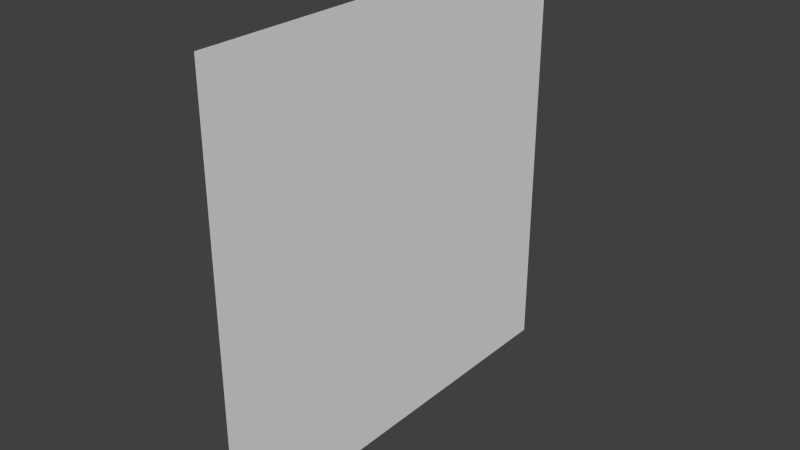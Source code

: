 # Source: DecoSquare.blend  (saved by Blender 2.76.0; exported with 4.5.12 LTS)
import bpy
from mathutils import Matrix  # noqa: F401  (used for matrix-valued properties, if any)

bpy.ops.wm.read_factory_settings(use_empty=True)
scene = bpy.context.scene
scene.name = 'Scene'

# ---- collections
col_collection_1 = bpy.data.collections.new('Collection 1'); scene.collection.children.link(col_collection_1)

# ---- materials (node trees are filled in below, after node groups)
mat_walldeco = bpy.data.materials.new('WallDeco')
mat_walldeco.alpha_threshold = 0.0
mat_walldeco.roughness = 0.5

# ---- material node trees
mat_walldeco.use_nodes = True; mat_walldeco.node_tree.nodes.clear()
_N = mat_walldeco.node_tree.nodes; _L = mat_walldeco.node_tree.links
n0 = _N.new('ShaderNodeOutputMaterial'); n0.name = 'Material Output'; n0.location = (300, 300)
n1 = _N.new('ShaderNodeBsdfDiffuse'); n1.name = 'Diffuse BSDF'; n1.location = (10, 300)
_L.new(n1.outputs[0], n0.inputs[0])
n0.is_active_output = True

# ---- world
world_world = bpy.data.worlds.new('World'); scene.world = world_world
world_world.color = (0.05088, 0.05088, 0.05088)
world_world.use_sun_shadow = False
world_world.sun_shadow_jitter_overblur = 0.0
world_world.cycles.sampling_method = 'MANUAL'
world_world.cycles.sample_map_resolution = 256

# ---- meshes
me_plane_001 = bpy.data.meshes.new('Plane.001')
me_plane_001.from_pydata([(1.776e-15, -0.2263, -0.2263), (-1.979e-08, 0.2263, -0.2263), (1.979e-08, -0.2263, 0.2263), (-1.776e-15, 0.2263, 0.2263)], [], [(0, 1, 3, 2)])
_uv = me_plane_001.uv_layers.new(name='UVMap')
_uv.uv.foreach_set('vector', [0.0939, 0.6379, 0.4054, 0.6379, 0.4054, 0.9494, 0.0939, 0.9494])
me_plane_001.materials.append(mat_walldeco)
me_plane_001.use_remesh_preserve_volume = False
me_plane_001.use_remesh_preserve_attributes = False
me_plane_001.use_mirror_vertex_groups = False
me_plane_001.update()

# ---- objects
ob_plane_001 = bpy.data.objects.new('Plane.001', me_plane_001)

# ---- transforms, parenting, visibility, modifiers, constraints
ob_plane_001.location = (0.0, 0.0, 0.0)
ob_plane_001.lineart.crease_threshold = 0.0

# ---- collection membership
col_collection_1.objects.link(ob_plane_001)

# ---- scene / render settings (as saved in the file)
scene.frame_start = 1; scene.frame_end = 250; scene.frame_set(1)
scene.render.engine = 'CYCLES'
scene.render.resolution_percentage = 50
scene.render.dither_intensity = 0.0
scene.cycles.use_denoising = False
scene.cycles.samples = 10
scene.cycles.sampling_pattern = 'TABULATED_SOBOL'
scene.cycles.light_sampling_threshold = 0.0
scene.cycles.use_adaptive_sampling = False
scene.cycles.use_light_tree = False
scene.cycles.blur_glossy = 0.0
scene.cycles.pixel_filter_type = 'GAUSSIAN'
scene.cycles.sample_clamp_indirect = 0.0
scene.view_settings.view_transform = 'Standard'
bpy.context.view_layer.update()

# ---- added for rendering (the .blend has no active camera and no usable light): camera, sun
cam_auto = bpy.data.cameras.new('AutoCamera')
cam_auto.lens = 50.0
cam_auto.sensor_width = 36.0
cam_auto.clip_end = 1000.0
ob_auto_camera = bpy.data.objects.new('AutoCamera', cam_auto)
scene.collection.objects.link(ob_auto_camera)
ob_auto_camera.location = (0.592306, -0.710767, 0.473844)
ob_auto_camera.rotation_euler = (1.09748, -7.21219e-08, 0.694738)
scene.camera = ob_auto_camera
light_auto_sun = bpy.data.lights.new('AutoSun', 'SUN')
light_auto_sun.energy = 3.0
light_auto_sun.angle = 0.0523599
ob_auto_sun = bpy.data.objects.new('AutoSun', light_auto_sun)
scene.collection.objects.link(ob_auto_sun)
ob_auto_sun.rotation_euler = (0.872665, 0.174533, 0.523599)
bpy.context.view_layer.update()
